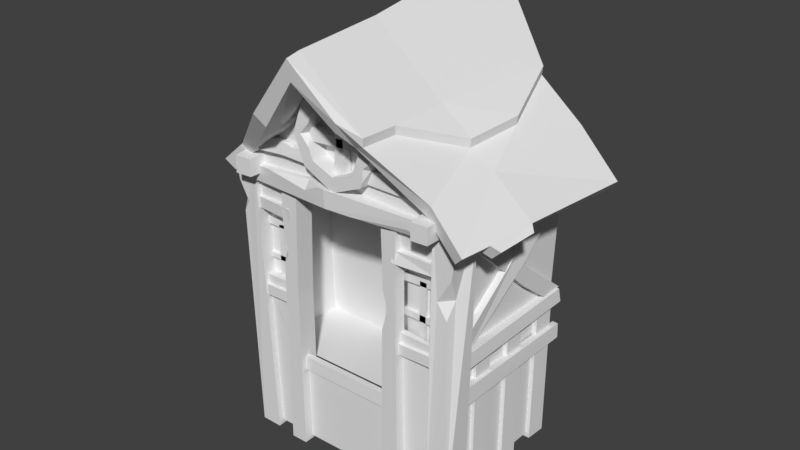 # Source: Doorway_2.blend  (saved by Blender 2.78.0; exported with 4.5.12 LTS)
import bpy
from mathutils import Matrix  # noqa: F401  (used for matrix-valued properties, if any)

bpy.ops.wm.read_factory_settings(use_empty=True)
scene = bpy.context.scene
scene.name = 'Scene'

# ---- collections
col_collection_1 = bpy.data.collections.new('Collection 1'); scene.collection.children.link(col_collection_1)

# ---- world
world_world = bpy.data.worlds.new('World'); scene.world = world_world
world_world.color = (0.05088, 0.05088, 0.05088)
world_world.use_sun_shadow = False
world_world.sun_shadow_jitter_overblur = 0.0
world_world.cycles.sampling_method = 'MANUAL'

# ---- meshes
me_cube_017 = bpy.data.meshes.new('Cube.017')
me_cube_017.from_pydata([(-0.2527, -1.587, 2.475), (-0.2978, -1.512, 2.366), (-0.3447, -1.587, 2.368), (-0.2593, -1.587, 2.273), (0.3071, -1.465, 2.369), (0.169, -1.465, 2.067), (-0.1834, -1.465, 2.069), (-0.3342, -1.465, 2.366), (0.1563, -1.465, 2.674), (-0.01066, -1.465, 3.053), (-0.2088, -1.465, 2.674), (-0.4536, -1.465, 2.515), (0.4323, -1.465, 2.515), (1.056, -1.465, 1.909), (-1.077, -1.465, 1.909), (-0.9202, -1.619, 1.831), (-1.086, -1.624, 1.827), (-0.9135, -1.622, 1.995), (-1.082, -1.625, 1.992), (-0.901, -1.179, 1.834), (-1.096, -1.185, 1.829), (-0.8931, -1.183, 2.026), (-1.091, -1.183, 2.023), (1.002, -1.662, 1.851), (0.8429, -1.667, 1.847), (1.008, -1.665, 2.008), (0.8469, -1.668, 2.005), (1.003, -1.182, 1.844), (0.8165, -1.188, 1.839), (1.011, -1.185, 2.028), (0.8211, -1.189, 2.025), (-0.4098, -1.726, 2.485), (1.426, 0.1808, 1.761), (1.335, -0.9106, 1.803), (-0.5382, -0.879, 2.425), (-1.26, -1.484, 1.761), (1.223, -1.612, 1.757), (0.392, -0.9138, 2.533), (0.3659, -1.729, 2.486), (-1.436, -0.731, 1.681), (0.8977, -1.548, 2.022), (0.9655, -0.8835, 2.07), (-1.361, 0.2139, 1.809), (1.042, 0.05929, 2.111), (-1.126, 0.2856, 1.972), (-1.117, -0.8823, 1.853), (-1.039, -1.485, 1.952), (-0.03271, -1.838, 2.996), (-0.02747, -1.067, 3.062), (0.6802, 0.2727, 2.579), (1.511, 0.2135, 1.86), (1.417, -0.9059, 1.882), (-0.6911, -0.8582, 2.51), (-1.341, -1.518, 1.849), (1.314, -1.652, 1.846), (0.4785, -1.768, 2.527), (-1.513, -0.753, 1.753), (0.9662, -1.583, 2.136), (1.026, -0.8703, 2.185), (-1.441, 0.2501, 1.909), (-0.8112, 0.2522, 2.445), (1.107, 0.2523, 2.245), (-1.191, 0.2556, 2.094), (-1.189, -0.841, 2.045), (-1.097, -1.528, 2.06), (-0.01945, -1.881, 3.191), (-0.007545, -1.053, 3.264), (-0.01041, 0.5347, 3.513), (-0.4337, -1.863, 2.481), (0.2798, -1.856, 2.624), (-0.03227, -1.97, 2.969), (-0.5203, -1.909, 2.586), (0.3347, -1.901, 2.722), (-0.01895, -2.014, 3.164), (1.272, -1.358, 1.773), (1.359, -1.367, 1.856), (1.333, -1.304, 1.713), (1.388, -0.9581, 1.756), (1.421, -1.314, 1.798), (1.469, -0.9534, 1.836), (-1.389, -1.215, 1.823), (-1.315, -1.183, 1.738), (-1.366, -1.215, 1.682), (-1.488, -0.8823, 1.586), (-1.44, -1.247, 1.767), (-1.566, -0.8748, 1.661), (-0.8515, -0.8373, 2.367), (-0.6131, -1.418, 2.547), (-0.6259, -1.728, 2.462), (-0.6147, -1.427, 2.634), (-0.6927, -0.867, 2.596), (-0.8128, 0.2527, 2.532), (-0.853, -0.8426, 2.473), (-0.6315, -1.736, 2.556), (-0.539, -1.774, 2.638), (0.5036, -1.432, 2.53), (0.7933, -0.8755, 2.321), (0.8593, -0.3438, 2.368), (0.8055, -0.8828, 2.403), (0.5399, -0.9108, 2.638), (0.6924, 0.2684, 2.662), (0.5158, -1.444, 2.612), (0.4907, -1.781, 2.608), (0.8715, -0.342, 2.45), (-1.16, -1.426, 1.923), (-1.154, 0.1816, 1.774), (1.029, -1.428, 1.929), (1.014, 0.1624, 1.775), (-1.078, -1.379, -0.816), (-1.082, 0.1544, -0.7973), (0.9733, 0.1544, -0.7932), (0.9764, -1.366, -0.7794), (-1.151, -1.439, -0.8571), (-1.233, -1.328, 1.933), (-1.153, -1.174, -0.8424), (-1.217, -1.313, 1.78), (-0.9417, -1.441, -0.8563), (-1.151, -1.328, 1.933), (-0.9436, -1.176, -0.8416), (-1.137, -1.313, 1.78), (0.4373, -1.478, 1.874), (0.843, -1.445, -0.8231), (1.027, -1.331, 1.973), (0.8402, -1.177, -0.809), (1.01, -1.316, 1.818), (1.06, -1.442, -0.8334), (1.108, -1.33, 1.961), (1.059, -1.175, -0.8193), (1.09, -1.315, 1.806), (-1.239, 0.2172, 1.914), (-1.221, 0.181, 1.734), (-1.157, 0.2274, 1.913), (-1.14, 0.1867, 1.733), (1.026, 0.2291, 1.929), (1.006, 0.1947, 1.748), (1.108, 0.2121, 1.925), (1.086, 0.1826, 1.744), (-1.26, -1.472, 1.919), (-1.264, -1.227, 1.949), (-1.034, -1.227, 1.951), (-1.031, -1.473, 1.92), (0.907, -1.478, 1.961), (0.9093, -1.229, 1.99), (1.146, -1.229, 1.976), (1.143, -1.476, 1.948), (-1.077, -1.373, 1.909), (-1.048, -1.283, 1.758), (-1.075, -1.506, 1.897), (-1.046, -1.494, 1.746), (-0.1017, -1.381, 1.972), (-0.08934, -1.292, 1.791), (-0.09972, -1.605, 1.96), (-0.09712, -1.594, 1.786), (0.927, -1.374, 1.927), (0.9079, -1.282, 1.771), (0.9199, -1.509, 1.925), (0.901, -1.496, 1.769), (0.498, -1.355, 1.572), (0.5058, -1.374, 1.462), (0.4996, -1.471, 1.572), (0.5073, -1.494, 1.462), (0.9136, -1.385, 1.564), (0.9254, -1.377, 1.454), (0.9072, -1.451, 1.564), (0.9191, -1.445, 1.454), (-0.6224, -1.373, 1.572), (-0.6231, -1.326, 1.462), (-0.6129, -1.488, 1.572), (-0.6135, -1.484, 1.462), (-1.079, -1.376, 1.564), (-1.091, -1.329, 1.454), (-1.073, -1.443, 1.564), (-1.085, -1.436, 1.454), (-0.5478, -1.486, -0.8288), (-0.7219, -1.373, -0.8395), (-0.5495, -1.3, -0.8289), (0.8844, -1.378, 2.049), (-0.9906, -1.378, 2.045), (0.01432, -1.387, 2.048), (0.8369, -1.255, 0.02062), (-1.039, -1.256, -7.855e-05), (1.085, -1.461, 1.503), (1.034, -1.447, 1.105), (0.94, -1.453, 1.256), (1.054, -1.361, 1.271), (-1.199, -1.454, 1.374), (-1.232, -1.464, 1.667), (-1.214, -1.398, 1.501), (-1.142, -1.458, 1.481), (-0.7202, -1.479, -0.8394), (-0.7049, -1.479, 1.774), (-0.5288, -1.486, 1.771), (-0.7062, -1.373, 1.774), (-0.5301, -1.3, 1.771), (0.5625, -1.486, -0.813), (0.3703, -1.294, -0.8266), (0.5616, -1.379, -0.813), (0.3715, -1.479, -0.8266), (0.3893, -1.479, 1.786), (0.545, -1.486, 1.781), (0.388, -1.294, 1.786), (0.5436, -1.379, 1.781), (-0.7108, -1.479, 0.7856), (-0.7123, -1.373, 0.7858), (-0.5557, -1.486, 0.7712), (-0.5572, -1.3, 0.7714), (0.406, -1.479, 1.331), (0.4046, -1.294, 1.331), (0.5373, -1.486, 1.359), (0.5481, -1.379, 1.359), (-0.7068, -1.479, 1.449), (-0.7094, -1.479, 1.02), (-0.7091, -1.437, 1.155), (-0.661, -1.481, 1.119), (-1.011, -1.447, 0.699), (-1.011, -1.38, 0.7004), (-1.018, -1.447, 0.5947), (-1.018, -1.384, 0.5961), (-0.6271, -1.447, 0.7079), (-0.6271, -1.38, 0.7092), (-0.6339, -1.447, 0.6036), (-0.6339, -1.384, 0.6049), (0.4954, -1.447, 0.6998), (0.4956, -1.38, 0.7012), (0.4941, -1.447, 0.596), (0.4943, -1.384, 0.5974), (0.8864, -1.447, 0.7093), (0.8866, -1.38, 0.7106), (0.8876, -1.447, 0.6057), (0.8879, -1.384, 0.6071), (-1.177, 0.1822, 0.6795), (-1.104, 0.182, 0.6808), (-1.181, 0.2015, 0.5447), (-1.107, 0.2013, 0.5461), (-1.177, -1.231, 0.6883), (-1.104, -1.231, 0.6896), (-1.181, -1.212, 0.5536), (-1.107, -1.212, 0.5549), (1.053, 0.1822, 0.681), (0.9683, 0.182, 0.6823), (1.065, 0.2015, 0.547), (0.9803, 0.2013, 0.5483), (1.076, -1.229, 0.69), (0.9678, -1.231, 0.6911), (1.089, -1.214, 0.5555), (0.9794, -1.212, 0.5571), (-1.106, -1.395, 0.6731), (-1.107, 0.1637, 0.6343), (0.9782, 0.1568, 0.5702), (0.9821, -1.385, 0.6263), (-1.188, 0.195, 0.312), (-1.156, 0.194, 0.3139), (-1.175, 0.1943, 0.1689), (-1.16, 0.1934, 0.1702), (-1.185, -1.228, 0.3332), (-1.117, -1.227, 0.3345), (-1.171, -1.304, 0.1619), (-1.123, -1.303, 0.1628), (1.06, 0.195, 0.3125), (1.003, 0.194, 0.3139), (1.065, 0.1943, 0.1688), (1.007, 0.1934, 0.1702), (1.055, -1.228, 0.3332), (0.9629, -1.227, 0.3345), (1.063, -1.304, 0.1615), (0.9695, -1.303, 0.1628), (-0.6059, -1.394, -0.7981), (0.4414, -1.393, -0.7803), (-0.582, -1.444, 1.872), (0.8844, -0.6379, 2.049), (-0.9906, -0.638, 2.045), (0.8369, -0.5145, 0.02062), (-1.039, -0.5161, -7.855e-05), (-1.17, -1.002, 0.5531), (-1.115, -1.004, 0.553), (-1.175, -0.8154, 0.561), (-1.119, -0.8166, 0.561), (-1.165, -1.004, -0.8312), (-1.077, -1.005, -0.8312), (-1.173, -0.8175, -0.8366), (-1.083, -0.8187, -0.8365), (1.018, -1.002, 0.5531), (0.9626, -1.004, 0.553), (1.023, -0.8154, 0.561), (0.9666, -0.8166, 0.561), (1.013, -1.004, -0.8312), (0.9245, -1.005, -0.8312), (1.02, -0.8175, -0.8366), (0.9308, -0.8187, -0.8365), (-1.17, -0.5492, 0.5531), (-1.115, -0.5505, 0.553), (-1.175, -0.3568, 0.561), (-1.119, -0.358, 0.561), (-1.165, -0.5508, -0.8312), (-1.077, -0.552, -0.8312), (-1.173, -0.3589, -0.8366), (-1.083, -0.3601, -0.8365), (1.018, -0.5492, 0.5531), (0.9626, -0.5505, 0.553), (1.023, -0.3568, 0.561), (0.9666, -0.358, 0.561), (1.013, -0.5508, -0.8312), (0.9245, -0.552, -0.8312), (1.02, -0.3589, -0.8366), (0.9308, -0.3601, -0.8365), (-1.17, -0.09563, 0.5531), (-1.115, -0.09697, 0.553), (-1.175, 0.1114, 0.561), (-1.119, 0.1101, 0.561), (-1.165, -0.09735, -0.8312), (-1.077, -0.09861, -0.8312), (-1.173, 0.1091, -0.8366), (-1.083, 0.1078, -0.8365), (1.018, -0.09563, 0.5531), (0.9626, -0.09697, 0.553), (1.023, 0.1114, 0.561), (0.9666, 0.1101, 0.561), (1.013, -0.09735, -0.8312), (0.9245, -0.09861, -0.8312), (1.02, 0.1091, -0.8366), (0.9308, 0.1078, -0.8365), (-0.6619, -1.432, 0.0996), (-0.6614, -1.377, 0.1009), (-0.6657, -1.437, -0.03463), (-0.6651, -1.381, -0.03329), (0.4586, -1.432, 0.1091), (0.4591, -1.377, 0.1104), (0.4619, -1.437, -0.02495), (0.4628, -1.381, -0.0236), (0.4489, -1.402, 0.001902), (-0.5983, -1.403, -0.008447), (-1.166, 0.2208, 0.6761), (-1.104, 0.2214, 0.6773), (-1.171, 0.03201, 0.6347), (-1.107, 0.03261, 0.6359), (-1.185, -1.151, 1.898), (-1.104, -1.15, 1.9), (-1.189, -1.281, 1.751), (-1.107, -1.28, 1.752), (1.024, 0.2216, 0.6773), (1.036, 0.03329, 0.6365), (1.061, -1.15, 1.9), (1.073, -1.28, 1.753), (1.036, -0.2804, 1.073), (1.049, -0.3916, 0.9608), (-1.166, -0.2808, 1.072), (-1.104, -0.2807, 1.073), (-1.171, -0.3958, 0.9517), (-1.107, -0.3957, 0.9528), (0.9761, 0.2216, 0.6773), (0.9887, 0.03329, 0.6365), (0.9756, -1.15, 1.9), (0.9878, -1.28, 1.753), (0.9758, -0.2804, 1.073), (0.9882, -0.3916, 0.9608), (-1.187, 0.1796, 1.868), (-1.125, 0.1785, 1.869), (-1.192, 0.1815, 1.675), (-1.129, 0.1805, 1.676), (-1.185, -1.297, 0.7753), (-1.104, -1.298, 0.7761), (-1.189, -1.192, 0.6541), (-1.107, -1.193, 0.655), (1.024, 0.1785, 1.869), (1.036, 0.18, 1.677), (1.057, -1.298, 0.7764), (1.042, -1.193, 0.6557), (1.063, -0.5102, 1.379), (1.078, -0.4231, 1.241), (-1.183, -0.5091, 1.378), (-1.121, -0.5101, 1.379), (-1.188, -0.4151, 1.235), (-1.125, -0.4161, 1.235), (0.9761, 0.1785, 1.869), (0.9887, 0.18, 1.677), (0.9756, -1.298, 0.7764), (0.9878, -1.193, 0.6557), (0.9899, -0.5102, 1.379), (1.005, -0.4231, 1.241), (0.498, -1.355, 0.7978), (0.5058, -1.374, 0.6773), (0.4996, -1.42, 0.7978), (0.5073, -1.42, 0.6773), (0.9136, -1.385, 0.7895), (0.9254, -1.377, 0.669), (0.9072, -1.42, 0.7896), (0.9191, -1.42, 0.6691), (-0.6224, -1.265, 0.7974), (-0.6231, -1.365, 0.6774), (-0.6129, -1.42, 0.7975), (-0.6135, -1.42, 0.6775), (-1.079, -1.269, 0.7897), (-1.091, -1.368, 0.6692), (-1.073, -1.42, 0.7898), (-1.085, -1.42, 0.6692), (0.4639, -1.419, 1.503), (0.4576, -1.412, 0.7548), (1.01, -1.411, 1.503), (0.9904, -1.393, 0.7576), (-1.138, -1.413, 1.503), (-0.5891, -1.413, 0.7576), (-0.5832, -1.42, 1.503), (-1.106, -1.399, 0.7569), (-0.6859, -1.327, 1.486), (-0.691, -1.327, 0.7421), (-1.033, -1.327, 1.494), (-1.028, -1.327, 0.7363), (0.9048, -1.327, 1.486), (0.8995, -1.327, 0.7421), (0.5407, -1.327, 1.494), (0.5455, -1.327, 0.7363), (-1.014, -1.358, 0.9858), (-0.7067, -1.358, 0.9949), (-1.014, -1.283, 0.9858), (-0.7067, -1.283, 0.9949), (-1.014, -1.358, 0.9432), (-0.7067, -1.358, 0.9432), (-1.014, -1.283, 0.9432), (-0.7067, -1.283, 0.9432), (-1.013, -1.357, 1.334), (-0.7056, -1.358, 1.325), (-1.013, -1.283, 1.334), (-0.7055, -1.283, 1.325), (-1.015, -1.358, 1.27), (-0.7081, -1.358, 1.267), (-1.015, -1.283, 1.27), (-0.708, -1.283, 1.267), (0.5215, -1.358, 0.9962), (0.9299, -1.358, 0.9962), (0.5215, -1.283, 0.9962), (0.9299, -1.283, 0.9962), (0.5215, -1.358, 0.942), (0.9299, -1.358, 0.9267), (0.5215, -1.283, 0.942), (0.9299, -1.283, 0.9267), (0.5215, -1.358, 1.328), (0.9299, -1.358, 1.328), (0.5215, -1.283, 1.328), (0.9299, -1.283, 1.328), (0.5215, -1.358, 1.259), (0.9299, -1.358, 1.274), (0.5215, -1.283, 1.259), (0.9299, -1.283, 1.274), (0.7605, -1.358, 1.31), (0.7509, -1.358, 0.7653), (0.7605, -1.283, 1.31), (0.7509, -1.283, 0.7653), (0.6942, -1.358, 1.31), (0.6917, -1.358, 0.7653), (0.6942, -1.283, 1.31), (0.6917, -1.283, 0.7653), (-0.8276, -1.358, 1.302), (-0.8155, -1.358, 0.7566), (-0.8276, -1.283, 1.302), (-0.8155, -1.283, 0.7566), (-0.8845, -1.358, 1.302), (-0.8845, -1.358, 0.7566), (-0.8845, -1.283, 1.302), (-0.8845, -1.283, 0.7566), (-0.01325, -1.587, 1.947), (-0.3133, -1.587, 2.099), (-0.4142, -1.587, 2.37), (-0.3097, -1.587, 2.663), (-0.01325, -1.587, 2.749), (0.2832, -1.587, 2.663), (0.4059, -1.587, 2.366), (0.2795, -1.587, 2.073), (-0.01325, -1.587, 2.082), (-0.2144, -1.587, 2.165), (-0.2144, -1.587, 2.567), (-0.01325, -1.587, 2.651), (0.188, -1.587, 2.567), (0.2713, -1.587, 2.366), (0.188, -1.587, 2.139), (-0.01325, -1.357, 1.947), (-0.3097, -1.357, 2.07), (-0.4324, -1.357, 2.366), (-0.3097, -1.357, 2.663), (-0.01325, -1.357, 2.785), (0.2832, -1.357, 2.663), (0.4059, -1.357, 2.366), (0.2832, -1.357, 2.07), (-0.01325, -1.357, 2.082), (-0.2144, -1.357, 2.165), (-0.2978, -1.357, 2.366), (-0.2144, -1.357, 2.567), (-0.01325, -1.357, 2.651), (0.188, -1.357, 2.567), (0.2713, -1.357, 2.366), (0.188, -1.357, 2.165), (0.3049, -1.587, 2.132), (0.3827, -1.587, 2.312), (0.3085, -1.587, 2.242), (0.3416, -1.526, 2.217), (-0.1703, -1.598, 1.956), (-0.7893, -1.535, 1.916), (-0.331, -1.577, 1.874), (-0.3323, -1.515, 1.95), (0.1551, -1.569, 1.782), (0.8497, -1.501, 1.77), (0.6871, -1.521, 1.828), (0.6571, -1.497, 1.773), (0.4035, -1.479, 1.176), (0.3975, -1.479, 0.7996), (0.4594, -1.482, 1.015), (0.4003, -1.38, 1.019), (-0.3112, -1.528, 2.414), (-0.3112, -1.416, 2.414), (-0.3087, -1.528, 2.297), (-0.3087, -1.416, 2.297), (-0.03274, -1.51, 2.39), (-0.03274, -1.434, 2.39), (-0.03102, -1.51, 2.31), (-0.03102, -1.434, 2.31), (0.2939, -1.51, 2.409), (0.2939, -1.434, 2.409), (0.2822, -1.51, 2.319), (0.2822, -1.434, 2.319), (0.05937, -1.528, 2.664), (0.05937, -1.416, 2.664), (-0.05745, -1.528, 2.662), (-0.05745, -1.416, 2.662), (0.03448, -1.51, 2.386), (0.03448, -1.434, 2.386), (-0.04501, -1.51, 2.385), (-0.04501, -1.434, 2.385), (0.05279, -1.51, 2.059), (0.05279, -1.434, 2.059), (-0.06087, -1.51, 2.076), (-0.06087, -1.434, 2.076), (0.2935, -1.419, 2.724), (0.2849, -1.419, 2.091), (-0.299, -1.419, 2.731), (-0.2912, -1.419, 2.086), (-0.8904, -1.313, 2.185), (-0.8832, -1.424, 2.071), (-0.8889, -1.521, 2.185), (-0.8818, -1.544, 2.071), (0.8624, -1.434, 2.205), (0.8732, -1.426, 2.091), (0.8565, -1.501, 2.206), (0.8674, -1.494, 2.091), (-0.2748, -1.514, 2.192), (0.2436, -1.507, 2.199), (0.2467, -1.424, 2.199), (-0.2739, -1.415, 2.192), (-0.2673, -1.527, 2.077), (0.2522, -1.511, 2.084), (-0.2664, -1.425, 2.077), (0.2552, -1.425, 2.084), (-0.6207, -1.41, 2.205), (-0.6205, -1.517, 2.205), (-0.6131, -1.535, 2.09), (-0.6134, -1.424, 2.09), (-0.3989, -1.515, 2.197), (-0.5105, -1.478, 2.201), (-0.5074, -1.519, 2.174), (0.5713, -1.504, 2.207), (0.5811, -1.502, 2.075), (0.5855, -1.426, 2.075), (0.5758, -1.429, 2.207)], [], [(16, 15, 17, 18), (16, 20, 19, 15), (17, 21, 22, 18), (15, 19, 21, 17), (18, 22, 20, 16), (24, 23, 25, 26), (24, 28, 27, 23), (25, 29, 30, 26), (23, 27, 29, 25), (26, 30, 28, 24), (41, 43, 32, 33), (47, 48, 37, 38), (40, 41, 33, 74, 36), (45, 39, 42, 44), (38, 37, 41, 40), (47, 31, 34, 48), (31, 46, 45, 34), (46, 35, 81, 39, 45), (58, 51, 50, 61), (95, 96, 98, 101), (88, 71, 93), (52, 87, 89, 90), (57, 54, 75, 51, 58), (63, 62, 59, 56), (55, 57, 58, 96, 95), (87, 88, 93, 89), (64, 63, 56, 80, 53), (38, 40, 57, 55), (39, 81, 82, 83), (33, 32, 50, 51), (38, 55, 72, 69), (47, 38, 69, 70), (42, 39, 56, 59), (31, 68, 46), (40, 36, 54, 57), (35, 46, 64, 53), (36, 74, 75, 54), (68, 70, 73, 71), (70, 69, 72, 73), (31, 47, 70, 68), (55, 95, 101, 102), (60, 86, 92, 91), (71, 64, 46, 68), (78, 76, 77, 79), (75, 74, 76, 78), (74, 33, 77, 76), (33, 51, 79, 77), (51, 75, 78, 79), (83, 82, 84, 85), (80, 81, 35, 53), (81, 80, 84, 82), (56, 39, 83, 85), (80, 56, 85, 84), (90, 91, 92), (86, 60, 62, 63), (88, 87, 52, 86, 63, 64), (71, 88, 64), (66, 67, 91, 90), (65, 66, 90, 89, 94), (94, 89, 93), (65, 94, 71, 73), (94, 93, 71), (86, 52, 90, 92), (99, 98, 103, 100), (49, 97, 96, 58, 61), (97, 49, 100, 103), (65, 102, 101, 99, 66), (66, 99, 100, 67), (102, 65, 73, 72), (101, 98, 99), (72, 55, 102), (96, 97, 103, 98), (246, 399, 104, 105, 247), (248, 107, 106, 397, 398, 249), (191, 204, 205, 193), (112, 185, 187, 186, 137, 138, 114), (114, 138, 139, 118), (118, 139, 140, 116), (116, 140, 137, 186, 188, 185, 112), (121, 141, 142, 123), (123, 142, 143, 127), (127, 143, 144, 181, 184, 182, 125), (125, 182, 183, 181, 144, 141, 121), (128, 124, 134, 136), (115, 113, 129, 130), (126, 128, 136, 135), (113, 117, 131, 129), (119, 115, 130, 132), (122, 126, 135, 133), (148, 146, 150, 152), (147, 148, 152, 151, 494, 496, 495), (145, 147, 495, 497, 494, 151, 149), (149, 151, 155, 153), (151, 152, 498, 500, 499, 156, 155), (152, 150, 154, 156, 499, 501, 498), (157, 159, 163, 161), (159, 160, 164, 163), (160, 158, 162, 164), (165, 169, 171, 167), (167, 171, 172, 168), (168, 172, 170, 166), (183, 184, 181), (184, 183, 182), (185, 188, 187), (186, 187, 188), (111, 329, 267), (208, 194, 196, 209), (206, 502, 504, 503, 197, 194, 208), (207, 195, 197, 503, 505, 502, 206), (203, 174, 189, 202), (202, 189, 173, 204), (204, 173, 175, 205), (178, 176, 269, 270), (180, 177, 270, 272), (190, 210, 213, 211, 202, 204, 191), (192, 203, 202, 211, 212, 210, 190), (200, 207, 206, 198), (198, 206, 208, 199), (199, 208, 209, 201), (212, 211, 213), (213, 210, 212), (215, 214, 218, 219), (214, 216, 220, 218), (216, 217, 221, 220), (223, 222, 226, 227), (222, 224, 228, 226), (224, 225, 229, 228), (231, 230, 234, 235), (230, 232, 236, 234), (232, 233, 237, 236), (239, 243, 242, 238), (238, 242, 244, 240), (240, 244, 245, 241), (108, 246, 247, 109), (110, 248, 249, 111), (251, 250, 254, 255), (250, 252, 256, 254), (252, 253, 257, 256), (259, 263, 262, 258), (258, 262, 264, 260), (260, 264, 265, 261), (177, 178, 270), (176, 179, 271, 269), (266, 330, 108), (272, 270, 269, 271), (176, 177, 270, 269), (272, 271, 179, 180), (274, 273, 277, 278), (273, 275, 279, 277), (275, 276, 280, 279), (282, 286, 285, 281), (281, 285, 287, 283), (283, 287, 288, 284), (290, 289, 293, 294), (289, 291, 295, 293), (291, 292, 296, 295), (298, 302, 301, 297), (297, 301, 303, 299), (299, 303, 304, 300), (306, 305, 309, 310), (305, 307, 311, 309), (307, 308, 312, 311), (314, 318, 317, 313), (313, 317, 319, 315), (315, 319, 320, 316), (322, 321, 325, 326), (321, 323, 327, 325), (323, 324, 328, 327), (329, 330, 266, 267), (329, 111, 249, 398, 396), (108, 330, 400, 402, 399, 246), (346, 345, 335, 336), (345, 347, 337, 335), (347, 348, 338, 337), (343, 341, 342, 344), (339, 343, 344, 340), (333, 334, 348, 347), (331, 333, 347, 345), (332, 331, 345, 346), (339, 349, 353, 343), (343, 353, 351, 341), (340, 350, 349, 339), (344, 354, 350, 340), (342, 352, 354, 344), (341, 351, 352, 342), (370, 369, 359, 360), (369, 371, 361, 359), (371, 372, 362, 361), (367, 365, 366, 368), (363, 367, 368, 364), (357, 358, 372, 371), (355, 357, 371, 369), (356, 355, 369, 370), (363, 373, 377, 367), (367, 377, 375, 365), (368, 378, 374, 364), (366, 376, 378, 368), (379, 381, 385, 383), (381, 382, 386, 385), (382, 380, 384, 386), (387, 391, 393, 389), (389, 393, 394, 390), (390, 394, 392, 388), (395, 397, 106, 120), (399, 401, 268, 104), (403, 405, 406, 404), (407, 409, 410, 408), (411, 412, 414, 413), (423, 424, 420, 419), (417, 418, 416, 415), (415, 416, 412, 411), (425, 426, 424, 423), (419, 420, 422, 421), (427, 428, 430, 429), (439, 440, 436, 435), (433, 434, 432, 431), (431, 432, 428, 427), (441, 442, 440, 439), (435, 436, 438, 437), (447, 448, 444, 443), (449, 450, 448, 447), (443, 444, 446, 445), (455, 456, 452, 451), (457, 458, 456, 455), (451, 452, 454, 453), (463, 462, 469, 470), (461, 460, 468, 3, 2), (466, 490, 492, 491, 465, 472, 473), (464, 463, 470, 471), (462, 461, 2, 0, 469), (460, 459, 467, 468), (459, 466, 473, 467), (465, 464, 471, 472), (3, 1, 2), (0, 1, 484, 485, 469), (11, 10, 8, 12, 9), (14, 13, 12, 8, 4, 5, 6, 7, 10, 11), (2, 1, 0), (463, 478, 477, 462), (469, 485, 486, 470), (464, 479, 478, 463), (470, 486, 487, 471), (465, 480, 479, 464), (471, 487, 488, 472), (466, 481, 480, 465, 491, 493, 490), (472, 488, 489, 473), (459, 474, 481, 466), (460, 475, 474, 459), (473, 489, 482, 467), (467, 482, 483, 468), (461, 476, 475, 460), (468, 483, 484, 1, 3), (462, 477, 476, 461), (493, 491, 492), (492, 490, 493), (496, 497, 495), (497, 496, 494), (501, 499, 500), (500, 498, 501), (505, 503, 504), (504, 502, 505), (510, 512, 516, 514), (508, 512, 510, 506), (509, 513, 512, 508), (507, 511, 513, 509), (506, 510, 511, 507), (512, 513, 517, 516), (513, 511, 515, 517), (511, 510, 514, 515), (522, 524, 528, 526), (520, 524, 522, 518), (521, 525, 524, 520), (519, 523, 525, 521), (518, 522, 523, 519), (524, 525, 529, 528), (525, 523, 527, 529), (523, 522, 526, 527), (530, 532, 533, 531), (560, 557, 540, 538), (557, 558, 541, 540), (558, 559, 539, 541), (552, 553, 548, 546), (537, 535, 553, 552), (551, 552, 546, 542, 554, 556), (536, 537, 552, 551), (550, 551, 555, 554, 542, 545), (534, 536, 551, 550), (556, 555, 551), (555, 556, 554), (547, 549, 559, 558), (543, 547, 558, 557), (544, 543, 557, 560)])
_uv = me_cube_017.uv_layers.new(name='UVMap')
_uv.uv.foreach_set('vector', [0.03088, 0.9726, 0.03088, 0.9726, 0.03088, 0.9726, 0.03088, 0.9726, 0.03088, 0.9726, 0.03088, 0.9726, 0.03088, 0.9726, 0.03088, 0.9726, 0.03088, 0.9726, 0.03088, 0.9726, 0.03088, 0.9726, 0.03088, 0.9726, 0.03088, 0.9726, 0.03088, 0.9726, 0.03088, 0.9726, 0.03088, 0.9726, 0.03088, 0.9726, 0.03088, 0.9726, 0.03088, 0.9726, 0.03088, 0.9726, 0.03088, 0.9726, 0.03088, 0.9726, 0.03088, 0.9726, 0.03088, 0.9726, 0.03088, 0.9726, 0.03088, 0.9726, 0.03088, 0.9726, 0.03088, 0.9726, 0.03088, 0.9726, 0.03088, 0.9726, 0.03088, 0.9726, 0.03088, 0.9726, 0.03088, 0.9726, 0.03088, 0.9726, 0.03088, 0.9726, 0.03088, 0.9726, 0.03088, 0.9726, 0.03088, 0.9726, 0.03088, 0.9726, 0.03088, 0.9726, 0.7801, 0.07966, 0.8266, 0.06904, 0.8162, 0.04095, 0.7734, 0.05803, 0.7293, 0.1764, 0.7912, 0.163, 0.7865, 0.1182, 0.7252, 0.133, 0.7281, 0.09148, 0.7801, 0.07966, 0.7734, 0.05803, 0.737, 0.06687, 0.7163, 0.07194, 0.7755, 0.06198, 0.7847, 0.04381, 0.8185, 0.04457, 0.8236, 0.05787, 0.7252, 0.133, 0.7865, 0.1182, 0.7801, 0.07966, 0.7281, 0.09148, 0.7293, 0.1764, 0.7255, 0.1329, 0.7858, 0.1089, 0.7912, 0.163, 0.7255, 0.1329, 0.7314, 0.08434, 0.7755, 0.06198, 0.7858, 0.1089, 0.7314, 0.08434, 0.7267, 0.06908, 0.75, 0.05969, 0.7847, 0.04381, 0.7755, 0.06198, 0.02965, 0.9932, 0.02965, 0.9932, 0.02965, 0.9932, 0.02965, 0.9932, 0.03858, 0.9927, 0.03858, 0.9927, 0.03858, 0.9927, 0.03858, 0.9927, 0.03858, 0.9927, 0.03858, 0.9927, 0.03858, 0.9927, 0.03858, 0.9927, 0.03858, 0.9927, 0.03858, 0.9927, 0.03858, 0.9927, 0.02965, 0.9932, 0.02965, 0.9932, 0.02965, 0.9932, 0.02965, 0.9932, 0.02965, 0.9932, 0.02965, 0.9932, 0.02965, 0.9932, 0.02965, 0.9932, 0.02965, 0.9932, 0.02965, 0.9932, 0.02965, 0.9932, 0.02965, 0.9932, 0.02965, 0.9932, 0.02965, 0.9932, 0.03858, 0.9927, 0.03858, 0.9927, 0.03858, 0.9927, 0.03858, 0.9927, 0.02965, 0.9932, 0.02965, 0.9932, 0.02965, 0.9932, 0.02965, 0.9932, 0.02965, 0.9932, 0.02965, 0.9932, 0.02965, 0.9932, 0.02965, 0.9932, 0.02965, 0.9932, 0.7847, 0.04381, 0.75, 0.05969, 0.7461, 0.056, 0.7702, 0.04007, 0.03857, 0.9911, 0.03857, 0.9911, 0.03857, 0.9911, 0.03857, 0.9911, 0.02965, 0.9932, 0.02965, 0.9932, 0.02965, 0.9932, 0.02965, 0.9932, 0.7293, 0.1764, 0.7252, 0.133, 0.7186, 0.1471, 0.7181, 0.1776, 0.03857, 0.9911, 0.03857, 0.9911, 0.03857, 0.9911, 0.03857, 0.9911, 0.7255, 0.1329, 0.7144, 0.136, 0.7314, 0.08434, 0.02965, 0.9932, 0.02965, 0.9932, 0.02965, 0.9932, 0.02965, 0.9932, 0.02965, 0.9932, 0.02965, 0.9932, 0.02965, 0.9932, 0.02965, 0.9932, 0.03857, 0.9911, 0.03857, 0.9911, 0.03857, 0.9911, 0.03857, 0.9911, 0.02965, 0.9932, 0.02965, 0.9932, 0.02965, 0.9932, 0.02965, 0.9932, 0.02965, 0.9932, 0.02965, 0.9932, 0.02965, 0.9932, 0.02965, 0.9932, 0.7255, 0.1329, 0.7293, 0.1764, 0.7181, 0.1776, 0.7144, 0.136, 0.03858, 0.9927, 0.03858, 0.9927, 0.03858, 0.9927, 0.03858, 0.9927, 0.03858, 0.9927, 0.03858, 0.9927, 0.03858, 0.9927, 0.03858, 0.9927, 0.02965, 0.9932, 0.02965, 0.9932, 0.02965, 0.9932, 0.02965, 0.9932, 0.03857, 0.9911, 0.03857, 0.9911, 0.03857, 0.9911, 0.03857, 0.9911, 0.03857, 0.9911, 0.03857, 0.9911, 0.03857, 0.9911, 0.03857, 0.9911, 0.737, 0.06687, 0.7734, 0.05803, 0.7684, 0.05553, 0.7398, 0.06074, 0.03857, 0.9911, 0.03857, 0.9911, 0.03857, 0.9911, 0.03857, 0.9911, 0.02965, 0.9932, 0.02965, 0.9932, 0.02965, 0.9932, 0.02965, 0.9932, 0.03857, 0.9911, 0.03857, 0.9911, 0.03857, 0.9911, 0.03857, 0.9911, 0.03857, 0.9911, 0.03857, 0.9911, 0.03857, 0.9911, 0.03857, 0.9911, 0.03857, 0.9911, 0.03857, 0.9911, 0.03857, 0.9911, 0.03857, 0.9911, 0.03857, 0.9911, 0.03857, 0.9911, 0.03857, 0.9911, 0.03857, 0.9911, 0.02965, 0.9932, 0.02965, 0.9932, 0.02965, 0.9932, 0.02965, 0.9932, 0.02965, 0.9932, 0.02965, 0.9932, 0.02965, 0.9932, 0.02965, 0.9932, 0.02965, 0.9932, 0.02965, 0.9932, 0.02965, 0.9932, 0.02965, 0.9932, 0.02965, 0.9932, 0.02965, 0.9932, 0.02965, 0.9932, 0.02965, 0.9932, 0.02965, 0.9932, 0.02965, 0.9932, 0.02965, 0.9932, 0.02965, 0.9932, 0.02965, 0.9932, 0.02965, 0.9932, 0.02965, 0.9932, 0.02965, 0.9932, 0.02965, 0.9932, 0.02965, 0.9932, 0.02965, 0.9932, 0.02965, 0.9932, 0.02965, 0.9932, 0.02965, 0.9932, 0.02965, 0.9932, 0.02965, 0.9932, 0.02965, 0.9932, 0.02965, 0.9932, 0.02965, 0.9932, 0.02965, 0.9932, 0.02965, 0.9932, 0.02965, 0.9932, 0.02965, 0.9932, 0.03858, 0.9927, 0.03858, 0.9927, 0.03858, 0.9927, 0.03858, 0.9927, 0.02965, 0.9932, 0.02965, 0.9932, 0.02965, 0.9932, 0.02965, 0.9932, 0.02965, 0.9932, 0.02965, 0.9932, 0.02965, 0.9932, 0.02965, 0.9932, 0.02965, 0.9932, 0.03857, 0.9929, 0.03857, 0.9929, 0.03857, 0.9929, 0.03857, 0.9929, 0.02965, 0.9932, 0.02965, 0.9932, 0.02965, 0.9932, 0.02965, 0.9932, 0.02965, 0.9932, 0.02965, 0.9932, 0.02965, 0.9932, 0.02965, 0.9932, 0.02965, 0.9932, 0.02965, 0.9932, 0.02965, 0.9932, 0.02965, 0.9932, 0.02965, 0.9932, 0.02965, 0.9932, 0.02965, 0.9932, 0.02965, 0.9932, 0.03858, 0.9927, 0.03858, 0.9927, 0.03858, 0.9927, 0.03858, 0.9927, 0.03858, 0.9927, 0.03858, 0.9927, 0.03858, 0.9927, 0.04724, 0.9414, 0.04724, 0.9414, 0.04724, 0.9414, 0.04724, 0.9414, 0.04724, 0.9414, 0.04724, 0.9414, 0.04724, 0.9414, 0.04724, 0.9414, 0.04724, 0.9414, 0.04724, 0.9414, 0.04724, 0.9414, 0.03187, 0.9705, 0.03187, 0.9705, 0.03187, 0.9705, 0.03187, 0.9705, 0.02673, 0.9717, 0.02673, 0.9717, 0.02673, 0.9717, 0.02673, 0.9717, 0.02673, 0.9717, 0.02673, 0.9717, 0.02673, 0.9717, 0.02673, 0.9717, 0.02673, 0.9717, 0.02673, 0.9717, 0.02673, 0.9717, 0.02673, 0.9717, 0.02673, 0.9717, 0.02673, 0.9717, 0.02673, 0.9717, 0.02673, 0.9717, 0.02673, 0.9717, 0.02673, 0.9717, 0.02673, 0.9717, 0.02673, 0.9717, 0.02673, 0.9717, 0.02673, 0.9717, 0.03088, 0.9726, 0.03088, 0.9726, 0.03088, 0.9726, 0.03088, 0.9726, 0.03088, 0.9726, 0.03088, 0.9726, 0.03088, 0.9726, 0.03088, 0.9726, 0.03088, 0.9726, 0.03088, 0.9726, 0.03088, 0.9726, 0.03088, 0.9726, 0.03088, 0.9726, 0.03088, 0.9726, 0.03088, 0.9726, 0.03088, 0.9726, 0.03088, 0.9726, 0.03088, 0.9726, 0.03088, 0.9726, 0.03088, 0.9726, 0.03088, 0.9726, 0.03088, 0.9726, 0.03088, 0.9726, 0.03088, 0.9726, 0.03088, 0.9726, 0.03088, 0.9726, 0.03088, 0.9726, 0.03088, 0.9726, 0.03088, 0.9726, 0.03088, 0.9726, 0.03088, 0.9726, 0.03088, 0.9726, 0.03088, 0.9726, 0.03088, 0.9726, 0.03088, 0.9726, 0.03088, 0.9726, 0.03088, 0.9726, 0.03088, 0.9726, 0.03088, 0.9726, 0.03088, 0.9726, 0.03088, 0.9726, 0.03088, 0.9726, 0.03088, 0.9726, 0.03088, 0.9726, 0.03088, 0.9726, 0.03088, 0.9726, 0.03088, 0.9726, 0.03088, 0.9726, 0.03088, 0.9726, 0.03088, 0.9726, 0.03088, 0.9726, 0.03088, 0.9726, 0.03088, 0.9726, 0.03088, 0.9726, 0.03088, 0.9726, 0.03088, 0.9726, 0.03088, 0.9726, 0.03088, 0.9726, 0.03088, 0.9726, 0.03088, 0.9726, 0.03088, 0.9726, 0.03088, 0.9726, 0.03088, 0.9726, 0.03088, 0.9726, 0.03088, 0.9726, 0.03088, 0.9726, 0.03088, 0.9726, 0.03088, 0.9726, 0.03088, 0.9726, 0.03088, 0.9726, 0.03088, 0.9726, 0.03088, 0.9726, 0.03088, 0.9726, 0.03088, 0.9726, 0.03088, 0.9726, 0.03088, 0.9726, 0.03088, 0.9726, 0.03088, 0.9726, 0.03088, 0.9726, 0.03088, 0.9726, 0.03088, 0.9726, 0.03088, 0.9726, 0.026, 0.9726, 0.026, 0.9726, 0.026, 0.9726, 0.026, 0.9726, 0.026, 0.9726, 0.026, 0.9726, 0.026, 0.9726, 0.026, 0.9726, 0.026, 0.9726, 0.026, 0.9726, 0.026, 0.9726, 0.026, 0.9726, 0.03088, 0.9726, 0.03088, 0.9726, 0.03088, 0.9726, 0.03088, 0.9726, 0.03088, 0.9726, 0.03088, 0.9726, 0.03088, 0.9726, 0.03088, 0.9726, 0.03088, 0.9726, 0.03088, 0.9726, 0.03088, 0.9726, 0.03088, 0.9726, 0.03088, 0.9726, 0.03088, 0.9726, 0.03088, 0.9726, 0.03088, 0.9726, 0.03088, 0.9726, 0.03088, 0.9726, 0.02673, 0.9717, 0.02673, 0.9717, 0.02673, 0.9717, 0.02673, 0.9717, 0.02673, 0.9717, 0.02673, 0.9717, 0.04724, 0.9414, 0.04724, 0.9414, 0.04724, 0.9414, 0.03153, 0.9724, 0.03153, 0.9724, 0.03153, 0.9724, 0.03153, 0.9724, 0.03153, 0.9724, 0.03153, 0.9724, 0.03153, 0.9724, 0.03153, 0.9724, 0.03153, 0.9724, 0.03153, 0.9724, 0.03153, 0.9724, 0.03153, 0.9724, 0.03153, 0.9724, 0.03153, 0.9724, 0.03153, 0.9724, 0.03153, 0.9724, 0.03153, 0.9724, 0.03153, 0.9724, 0.03187, 0.9705, 0.03187, 0.9705, 0.03187, 0.9705, 0.03187, 0.9705, 0.03187, 0.9705, 0.03187, 0.9705, 0.03187, 0.9705, 0.03187, 0.9705, 0.03187, 0.9705, 0.03187, 0.9705, 0.03187, 0.9705, 0.03187, 0.9705, 0.03168, 0.9714, 0.03168, 0.9714, 0.03168, 0.9714, 0.03168, 0.9714, 0.837, 0.08495, 0.837, 0.08304, 0.7524, 0.08305, 0.7524, 0.08496, 0.03187, 0.9705, 0.03187, 0.9705, 0.03187, 0.9705, 0.03187, 0.9705, 0.03187, 0.9705, 0.03187, 0.9705, 0.03187, 0.9705, 0.03187, 0.9705, 0.03187, 0.9705, 0.03187, 0.9705, 0.03187, 0.9705, 0.03187, 0.9705, 0.03187, 0.9705, 0.03187, 0.9705, 0.03187, 0.9705, 0.03187, 0.9705, 0.03187, 0.9705, 0.03187, 0.9705, 0.03187, 0.9705, 0.03187, 0.9705, 0.03187, 0.9705, 0.03187, 0.9705, 0.03187, 0.9705, 0.03187, 0.9705, 0.03187, 0.9705, 0.03187, 0.9705, 0.03187, 0.9705, 0.03187, 0.9705, 0.03187, 0.9705, 0.03187, 0.9705, 0.03187, 0.9705, 0.03187, 0.9705, 0.03187, 0.9705, 0.03187, 0.9705, 0.03187, 0.9705, 0.03187, 0.9705, 0.03187, 0.9705, 0.03187, 0.9705, 0.03187, 0.9705, 0.03187, 0.9705, 0.03187, 0.9705, 0.03187, 0.9705, 0.03187, 0.9705, 0.03187, 0.9705, 0.03187, 0.9705, 0.03187, 0.9705, 0.03187, 0.9705, 0.03187, 0.9705, 0.03187, 0.9705, 0.03187, 0.9705, 0.03187, 0.9705, 0.03187, 0.9705, 0.03187, 0.9705, 0.03187, 0.9705, 0.03187, 0.9705, 0.03187, 0.9705, 0.03187, 0.9705, 0.03187, 0.9705, 0.03187, 0.9705, 0.03187, 0.9705, 0.03187, 0.9705, 0.03187, 0.9705, 0.03187, 0.9705, 0.03187, 0.9705, 0.03187, 0.9705, 0.03187, 0.9705, 0.03187, 0.9705, 0.03187, 0.9705, 0.03187, 0.9705, 0.03187, 0.9705, 0.03187, 0.9705, 0.03187, 0.9705, 0.03187, 0.9705, 0.03187, 0.9705, 0.03187, 0.9705, 0.03187, 0.9705, 0.03187, 0.9705, 0.03187, 0.9705, 0.03187, 0.9705, 0.03187, 0.9705, 0.8826, 0.0809, 0.8841, 0.0809, 0.7592, 0.0809, 0.7599, 0.0809, 0.7599, 0.0809, 0.7598, 0.0809, 0.8833, 0.0809, 0.8816, 0.0809, 0.03187, 0.9705, 0.03187, 0.9705, 0.03187, 0.9705, 0.03187, 0.9705, 0.03187, 0.9705, 0.03187, 0.9705, 0.03187, 0.9705, 0.03187, 0.9705, 0.03187, 0.9705, 0.03187, 0.9705, 0.03187, 0.9705, 0.03187, 0.9705, 0.03187, 0.9705, 0.03187, 0.9705, 0.03187, 0.9705, 0.03187, 0.9705, 0.03187, 0.9705, 0.03187, 0.9705, 0.03187, 0.9705, 0.03187, 0.9705, 0.03187, 0.9705, 0.03187, 0.9705, 0.03187, 0.9705, 0.03187, 0.9705, 0.0, 0.0, 0.0, 0.0, 0.0, 0.0, 0.6679, 0.08305, 0.6679, 0.08495, 0.7524, 0.08496, 0.7524, 0.08307, 0.04724, 0.9414, 0.04724, 0.9414, 0.04724, 0.9414, 0.9845, 0.08496, 0.9845, 0.08305, 0.837, 0.08301, 0.837, 0.0849, 0.03168, 0.9714, 0.03168, 0.9714, 0.03168, 0.9714, 0.03168, 0.9714, 0.7357, 0.08892, 0.9206, 0.08892, 0.9205, 0.08298, 0.7356, 0.08298, 0.03187, 0.9705, 0.03187, 0.9705, 0.03187, 0.9705, 0.03187, 0.9705, 0.03187, 0.9705, 0.03187, 0.9705, 0.03187, 0.9705, 0.03187, 0.9705, 0.03187, 0.9705, 0.03187, 0.9705, 0.03187, 0.9705, 0.03187, 0.9705, 0.03187, 0.9705, 0.03187, 0.9705, 0.03187, 0.9705, 0.03187, 0.9705, 0.03187, 0.9705, 0.03187, 0.9705, 0.03187, 0.9705, 0.03187, 0.9705, 0.03187, 0.9705, 0.03187, 0.9705, 0.03187, 0.9705, 0.03187, 0.9705, 0.01833, 0.9725, 0.01833, 0.9725, 0.01833, 0.9725, 0.01833, 0.9725, 0.01833, 0.9725, 0.01833, 0.9725, 0.01833, 0.9725, 0.01833, 0.9725, 0.01833, 0.9725, 0.01833, 0.9725, 0.01833, 0.9725, 0.01833, 0.9725, 0.01833, 0.9725, 0.01833, 0.9725, 0.01833, 0.9725, 0.01833, 0.9725, 0.01833, 0.9725, 0.01833, 0.9725, 0.01833, 0.9725, 0.01833, 0.9725, 0.01833, 0.9725, 0.01833, 0.9725, 0.01833, 0.9725, 0.01833, 0.9725, 0.03187, 0.9705, 0.03187, 0.9705, 0.03187, 0.9705, 0.03187, 0.9705, 0.03187, 0.9705, 0.03187, 0.9705, 0.03187, 0.9705, 0.03187, 0.9705, 0.03187, 0.9705, 0.03187, 0.9705, 0.03187, 0.9705, 0.03187, 0.9705, 0.03187, 0.9705, 0.03187, 0.9705, 0.03187, 0.9705, 0.03187, 0.9705, 0.03187, 0.9705, 0.03187, 0.9705, 0.03187, 0.9705, 0.03187, 0.9705, 0.03187, 0.9705, 0.03187, 0.9705, 0.03187, 0.9705, 0.03187, 0.9705, 0.03187, 0.9705, 0.03187, 0.9705, 0.03187, 0.9705, 0.03187, 0.9705, 0.03187, 0.9705, 0.03187, 0.9705, 0.03187, 0.9705, 0.03187, 0.9705, 0.03187, 0.9705, 0.03187, 0.9705, 0.03187, 0.9705, 0.03187, 0.9705, 0.04724, 0.9414, 0.04724, 0.9414, 0.04724, 0.9414, 0.04724, 0.9414, 0.04724, 0.9414, 0.04724, 0.9414, 0.04724, 0.9414, 0.04724, 0.9414, 0.04724, 0.9414, 0.04724, 0.9414, 0.04724, 0.9414, 0.04724, 0.9414, 0.04724, 0.9414, 0.04724, 0.9414, 0.04724, 0.9414, 0.03187, 0.9705, 0.03187, 0.9705, 0.03187, 0.9705, 0.03187, 0.9705, 0.03187, 0.9705, 0.03187, 0.9705, 0.03187, 0.9705, 0.03187, 0.9705, 0.03187, 0.9705, 0.03187, 0.9705, 0.03187, 0.9705, 0.03187, 0.9705, 0.03187, 0.9705, 0.03187, 0.9705, 0.03187, 0.9705, 0.03187, 0.9705, 0.03187, 0.9705, 0.03187, 0.9705, 0.03187, 0.9705, 0.03187, 0.9705, 0.03187, 0.9705, 0.03187, 0.9705, 0.03187, 0.9705, 0.03187, 0.9705, 0.03187, 0.9705, 0.03187, 0.9705, 0.03187, 0.9705, 0.03187, 0.9705, 0.03187, 0.9705, 0.03187, 0.9705, 0.03187, 0.9705, 0.03187, 0.9705, 0.03187, 0.9705, 0.03187, 0.9705, 0.03187, 0.9705, 0.03187, 0.9705, 0.03187, 0.9705, 0.03187, 0.9705, 0.03187, 0.9705, 0.03187, 0.9705, 0.03187, 0.9705, 0.03187, 0.9705, 0.03187, 0.9705, 0.03187, 0.9705, 0.03187, 0.9705, 0.03187, 0.9705, 0.03187, 0.9705, 0.03187, 0.9705, 0.03187, 0.9705, 0.03187, 0.9705, 0.03187, 0.9705, 0.03187, 0.9705, 0.03187, 0.9705, 0.03187, 0.9705, 0.03187, 0.9705, 0.03187, 0.9705, 0.03187, 0.9705, 0.03187, 0.9705, 0.03187, 0.9705, 0.03187, 0.9705, 0.03187, 0.9705, 0.03187, 0.9705, 0.03187, 0.9705, 0.03187, 0.9705, 0.03187, 0.9705, 0.03187, 0.9705, 0.03187, 0.9705, 0.03187, 0.9705, 0.03187, 0.9705, 0.03187, 0.9705, 0.03187, 0.9705, 0.03187, 0.9705, 0.03187, 0.9705, 0.03187, 0.9705, 0.03187, 0.9705, 0.03187, 0.9705, 0.03187, 0.9705, 0.03187, 0.9705, 0.03187, 0.9705, 0.03187, 0.9705, 0.03187, 0.9705, 0.03187, 0.9705, 0.03187, 0.9705, 0.03187, 0.9705, 0.03187, 0.9705, 0.03187, 0.9705, 0.03187, 0.9705, 0.03187, 0.9705, 0.03187, 0.9705, 0.03187, 0.9705, 0.03187, 0.9705, 0.03187, 0.9705, 0.03187, 0.9705, 0.03187, 0.9705, 0.03187, 0.9705, 0.03187, 0.9705, 0.03187, 0.9705, 0.03187, 0.9705, 0.03187, 0.9705, 0.03187, 0.9705, 0.03187, 0.9705, 0.03187, 0.9705, 0.03187, 0.9705, 0.03187, 0.9705, 0.026, 0.9726, 0.026, 0.9726, 0.026, 0.9726, 0.026, 0.9726, 0.026, 0.9726, 0.026, 0.9726, 0.026, 0.9726, 0.026, 0.9726, 0.026, 0.9726, 0.026, 0.9726, 0.026, 0.9726, 0.026, 0.9726, 0.03088, 0.9726, 0.03088, 0.9726, 0.03088, 0.9726, 0.03088, 0.9726, 0.03088, 0.9726, 0.03088, 0.9726, 0.03088, 0.9726, 0.03088, 0.9726, 0.03088, 0.9726, 0.03088, 0.9726, 0.03088, 0.9726, 0.03088, 0.9726, 0.8326, 0.1153, 0.8771, 0.1153, 0.8785, 0.1153, 0.8304, 0.1153, 0.7129, 0.1104, 0.7581, 0.1104, 0.7582, 0.1104, 0.7111, 0.1104, 0.04643, 0.9186, 0.04643, 0.9186, 0.04643, 0.9186, 0.04643, 0.9186, 0.04643, 0.9186, 0.04643, 0.9186, 0.04643, 0.9186, 0.04643, 0.9186, 0.03141, 0.9726, 0.03141, 0.9726, 0.03141, 0.9726, 0.03141, 0.9726, 0.03141, 0.9726, 0.03141, 0.9726, 0.03141, 0.9726, 0.03141, 0.9726, 0.03141, 0.9726, 0.03141, 0.9726, 0.03141, 0.9726, 0.03141, 0.9726, 0.03141, 0.9726, 0.03141, 0.9726, 0.03141, 0.9726, 0.03141, 0.9726, 0.03141, 0.9726, 0.03141, 0.9726, 0.03141, 0.9726, 0.03141, 0.9726, 0.03141, 0.9726, 0.03141, 0.9726, 0.03141, 0.9726, 0.03141, 0.9726, 0.03141, 0.9726, 0.03141, 0.9726, 0.03141, 0.9726, 0.03141, 0.9726, 0.03141, 0.9726, 0.03141, 0.9726, 0.03141, 0.9726, 0.03141, 0.9726, 0.03141, 0.9726, 0.03141, 0.9726, 0.03141, 0.9726, 0.03141, 0.9726, 0.03141, 0.9726, 0.03141, 0.9726, 0.03141, 0.9726, 0.03141, 0.9726, 0.03141, 0.9726, 0.03141, 0.9726, 0.03141, 0.9726, 0.03141, 0.9726, 0.03141, 0.9726, 0.03141, 0.9726, 0.03141, 0.9726, 0.03141, 0.9726, 0.03141, 0.9726, 0.03141, 0.9726, 0.03141, 0.9726, 0.03141, 0.9726, 0.03141, 0.9726, 0.03141, 0.9726, 0.03141, 0.9726, 0.03141, 0.9726, 0.03141, 0.9726, 0.03141, 0.9726, 0.03141, 0.9726, 0.03141, 0.9726, 0.03141, 0.9726, 0.03141, 0.9726, 0.03141, 0.9726, 0.03141, 0.9726, 0.03141, 0.9726, 0.03141, 0.9726, 0.03141, 0.9726, 0.03141, 0.9726, 0.03141, 0.9726, 0.03141, 0.9726, 0.03141, 0.9726, 0.03141, 0.9726, 0.03168, 0.9714, 0.03168, 0.9714, 0.03168, 0.9714, 0.03168, 0.9714, 0.03168, 0.9714, 0.03168, 0.9714, 0.03168, 0.9714, 0.03168, 0.9714, 0.03168, 0.9714, 0.03168, 0.9714, 0.03168, 0.9714, 0.03168, 0.9714, 0.03168, 0.9714, 0.03168, 0.9714, 0.03168, 0.9714, 0.03168, 0.9714, 0.03168, 0.9714, 0.03168, 0.9714, 0.03168, 0.9714, 0.03168, 0.9714, 0.03168, 0.9714, 0.03168, 0.9714, 0.03168, 0.9714, 0.03168, 0.9714, 0.03168, 0.9714, 0.03168, 0.9714, 0.03168, 0.9714, 0.03168, 0.9714, 0.03168, 0.9714, 0.03168, 0.9714, 0.03168, 0.9714, 0.03168, 0.9714, 0.03168, 0.9714, 0.03168, 0.9714, 0.03168, 0.9714, 0.03168, 0.9714, 0.03168, 0.9714, 0.03168, 0.9714, 0.03168, 0.9714, 0.03168, 0.9714, 0.03168, 0.9714, 0.03168, 0.9714, 0.03168, 0.9714, 0.03168, 0.9714, 0.03168, 0.9714, 0.7659, 0.1106, 0.7842, 0.1106, 0.8115, 0.1106, 0.8321, 0.1106, 0.799, 0.1106, 0.7193, 0.1106, 0.8787, 0.1106, 0.8321, 0.1106, 0.8115, 0.1106, 0.8227, 0.1106, 0.8124, 0.1106, 0.7861, 0.1106, 0.7748, 0.1106, 0.7842, 0.1106, 0.7659, 0.1106, 0.03168, 0.9714, 0.03168, 0.9714, 0.03168, 0.9714, 0.03168, 0.9714, 0.03168, 0.9714, 0.03168, 0.9714, 0.03168, 0.9714, 0.03168, 0.9714, 0.03168, 0.9714, 0.03168, 0.9714, 0.03168, 0.9714, 0.03168, 0.9714, 0.03168, 0.9714, 0.03168, 0.9714, 0.03168, 0.9714, 0.03168, 0.9714, 0.03168, 0.9714, 0.03168, 0.9714, 0.03168, 0.9714, 0.03168, 0.9714, 0.03168, 0.9714, 0.03168, 0.9714, 0.03168, 0.9714, 0.03168, 0.9714, 0.03168, 0.9714, 0.03168, 0.9714, 0.03168, 0.9714, 0.03168, 0.9714, 0.03168, 0.9714, 0.03168, 0.9714, 0.03168, 0.9714, 0.03168, 0.9714, 0.03168, 0.9714, 0.03168, 0.9714, 0.03168, 0.9714, 0.03168, 0.9714, 0.03168, 0.9714, 0.03168, 0.9714, 0.03168, 0.9714, 0.03168, 0.9714, 0.03168, 0.9714, 0.03168, 0.9714, 0.03168, 0.9714, 0.03168, 0.9714, 0.03168, 0.9714, 0.03168, 0.9714, 0.03168, 0.9714, 0.03168, 0.9714, 0.03168, 0.9714, 0.03168, 0.9714, 0.03168, 0.9714, 0.03168, 0.9714, 0.03168, 0.9714, 0.03168, 0.9714, 0.02943, 0.9718, 0.02943, 0.9718, 0.02943, 0.9718, 0.02943, 0.9718, 0.03168, 0.9714, 0.03168, 0.9714, 0.03168, 0.9714, 0.03168, 0.9714, 0.03168, 0.9714, 0.03168, 0.9714, 0.03168, 0.9714, 0.03168, 0.9714, 0.03168, 0.9714, 0.03168, 0.9714, 0.03168, 0.9714, 0.03168, 0.9714, 0.03168, 0.9714, 0.03168, 0.9714, 0.03168, 0.9714, 0.03088, 0.9726, 0.03088, 0.9726, 0.03088, 0.9726, 0.03088, 0.9726, 0.03088, 0.9726, 0.03088, 0.9726, 0.03088, 0.9726, 0.03088, 0.9726, 0.03088, 0.9726, 0.03088, 0.9726, 0.03088, 0.9726, 0.03088, 0.9726, 0.03153, 0.9724, 0.03153, 0.9724, 0.03153, 0.9724, 0.03153, 0.9724, 0.03153, 0.9724, 0.03153, 0.9724, 0.03168, 0.9714, 0.03168, 0.9714, 0.03168, 0.9714, 0.03168, 0.9714, 0.03168, 0.9714, 0.03168, 0.9714, 0.03168, 0.9714, 0.03168, 0.9714, 0.03168, 0.9714, 0.03168, 0.9714, 0.03168, 0.9714, 0.03168, 0.9714, 0.03168, 0.9714, 0.03168, 0.9714, 0.03168, 0.9714, 0.03168, 0.9714, 0.03168, 0.9714, 0.03168, 0.9714, 0.03168, 0.9714, 0.03168, 0.9714, 0.03168, 0.9714, 0.03168, 0.9714, 0.03168, 0.9714, 0.03168, 0.9714, 0.03168, 0.9714, 0.03168, 0.9714, 0.03168, 0.9714, 0.03168, 0.9714, 0.03168, 0.9714, 0.03168, 0.9714, 0.03168, 0.9714, 0.03168, 0.9714, 0.03168, 0.9714, 0.03168, 0.9714, 0.03168, 0.9714, 0.03168, 0.9714, 0.03168, 0.9714, 0.03168, 0.9714, 0.03168, 0.9714, 0.03168, 0.9714, 0.03168, 0.9714, 0.03168, 0.9714, 0.03168, 0.9714, 0.03168, 0.9714, 0.03168, 0.9714, 0.03168, 0.9714, 0.03168, 0.9714, 0.03168, 0.9714, 0.03168, 0.9714, 0.03168, 0.9714, 0.03168, 0.9714, 0.03168, 0.9714, 0.03168, 0.9714, 0.03168, 0.9714, 0.03168, 0.9714, 0.03168, 0.9714, 0.03168, 0.9714, 0.03168, 0.9714, 0.03168, 0.9714, 0.03168, 0.9714, 0.03168, 0.9714, 0.03168, 0.9714, 0.03168, 0.9714, 0.03168, 0.9714, 0.04643, 0.9186, 0.04643, 0.9186, 0.04643, 0.9186, 0.04643, 0.9186, 0.026, 0.9726, 0.026, 0.9726, 0.026, 0.9726, 0.026, 0.9726, 0.026, 0.9726, 0.026, 0.9726, 0.026, 0.9726, 0.026, 0.9726, 0.026, 0.9726, 0.026, 0.9726, 0.026, 0.9726, 0.026, 0.9726, 0.026, 0.9726, 0.026, 0.9726, 0.026, 0.9726, 0.026, 0.9726, 0.026, 0.9726, 0.026, 0.9726, 0.026, 0.9726, 0.026, 0.9726, 0.026, 0.9726, 0.026, 0.9726, 0.026, 0.9726, 0.026, 0.9726, 0.026, 0.9726, 0.026, 0.9726, 0.026, 0.9726, 0.026, 0.9726, 0.026, 0.9726, 0.026, 0.9726, 0.026, 0.9726, 0.026, 0.9726, 0.026, 0.9726, 0.026, 0.9726, 0.026, 0.9726, 0.026, 0.9726, 0.026, 0.9726, 0.026, 0.9726, 0.026, 0.9726, 0.026, 0.9726, 0.026, 0.9726, 0.026, 0.9726, 0.026, 0.9726, 0.026, 0.9726, 0.026, 0.9726, 0.026, 0.9726, 0.026, 0.9726, 0.026, 0.9726, 0.026, 0.9726, 0.026, 0.9726, 0.026, 0.9726, 0.026, 0.9726, 0.026, 0.9726, 0.026, 0.9726, 0.026, 0.9726, 0.026, 0.9726, 0.026, 0.9726, 0.026, 0.9726])
me_cube_017.use_remesh_preserve_volume = False
me_cube_017.use_remesh_preserve_attributes = False
me_cube_017.use_mirror_vertex_groups = False
me_cube_017.update()

# ---- objects
ob_cube_005 = bpy.data.objects.new('Cube.005', me_cube_017)

# ---- transforms, parenting, visibility, modifiers, constraints
ob_cube_005.location = (-3.725e-09, 0.0, 0.0)
ob_cube_005.scale = (1.37, 1.37, 1.37)
ob_cube_005.lineart.crease_threshold = 0.0

# ---- collection membership
col_collection_1.objects.link(ob_cube_005)

# ---- scene / render settings (as saved in the file)
scene.frame_start = 1; scene.frame_end = 250; scene.frame_set(40)
scene.render.engine = 'BLENDER_EEVEE_NEXT'
scene.render.resolution_percentage = 50
scene.render.dither_intensity = 0.0
scene.cycles.use_denoising = False
scene.cycles.samples = 128
scene.cycles.sampling_pattern = 'TABULATED_SOBOL'
scene.cycles.light_sampling_threshold = 0.0
scene.cycles.use_adaptive_sampling = False
scene.cycles.use_light_tree = False
scene.cycles.blur_glossy = 0.0
scene.cycles.sample_clamp_indirect = 0.0
scene.view_settings.view_transform = 'Standard'
bpy.context.view_layer.update()

# ---- added for rendering (the .blend has no active camera and no usable light): camera, sun
cam_auto = bpy.data.cameras.new('AutoCamera')
cam_auto.lens = 50.0
cam_auto.sensor_width = 36.0
cam_auto.clip_end = 1000.0
ob_auto_camera = bpy.data.objects.new('AutoCamera', cam_auto)
scene.collection.objects.link(ob_auto_camera)
ob_auto_camera.location = (7.46864, -10.0211, 7.82411)
ob_auto_camera.rotation_euler = (1.09748, -7.21219e-08, 0.694738)
scene.camera = ob_auto_camera
light_auto_sun = bpy.data.lights.new('AutoSun', 'SUN')
light_auto_sun.energy = 3.0
light_auto_sun.angle = 0.0523599
ob_auto_sun = bpy.data.objects.new('AutoSun', light_auto_sun)
scene.collection.objects.link(ob_auto_sun)
ob_auto_sun.rotation_euler = (0.872665, 0.174533, 0.523599)
bpy.context.view_layer.update()
